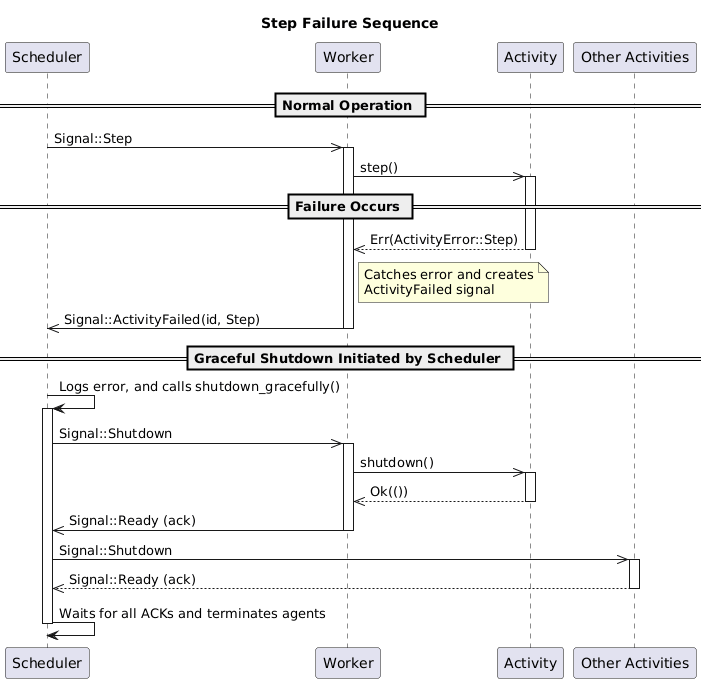

The diagram above was rendered by PlantUML. Its source (embedded in the PNG):
@startuml
title Step Failure Sequence

participant Scheduler
participant Worker
participant Activity
participant "Other Activities" as Others

== Normal Operation ==
Scheduler ->> Worker: Signal::Step
activate Worker
Worker ->> Activity: step()
activate Activity

== Failure Occurs ==
Activity -->> Worker: Err(ActivityError::Step)
deactivate Activity

note right of Worker: Catches error and creates\nActivityFailed signal
Worker ->> Scheduler: Signal::ActivityFailed(id, Step)
deactivate Worker

== Graceful Shutdown Initiated by Scheduler ==
Scheduler -> Scheduler: Logs error, and calls shutdown_gracefully()
activate Scheduler

Scheduler ->> Worker: Signal::Shutdown
activate Worker
Worker ->> Activity: shutdown()
activate Activity
Activity -->> Worker: Ok(())
deactivate Activity
Worker ->> Scheduler: Signal::Ready (ack)
deactivate Worker

Scheduler ->> Others: Signal::Shutdown
activate Others
Others -->> Scheduler: Signal::Ready (ack)
deactivate Others

Scheduler -> Scheduler: Waits for all ACKs and terminates agents
deactivate Scheduler
@enduml